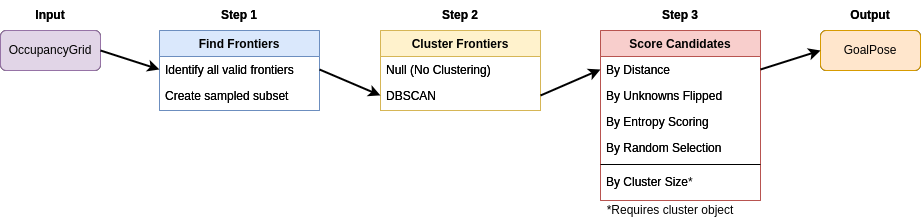

The diagram above was exported from draw.io. Its source (the exported page's mxGraphModel, read from the mxfile embedded in the PNG):
<mxGraphModel dx="1434" dy="830" grid="1" gridSize="10" guides="1" tooltips="1" connect="1" arrows="1" fold="1" page="1" pageScale="1" pageWidth="827" pageHeight="1169" math="0" shadow="0">
  <root>
    <mxCell id="WIyWlLk6GJQsqaUBKTNV-0" />
    <mxCell id="WIyWlLk6GJQsqaUBKTNV-1" parent="WIyWlLk6GJQsqaUBKTNV-0" />
    <mxCell id="zkfFHV4jXpPFQw0GAbJ--0" value="Find Frontiers" style="swimlane;fontStyle=1;align=center;verticalAlign=top;childLayout=stackLayout;horizontal=1;startSize=26;horizontalStack=0;resizeParent=1;resizeLast=0;collapsible=1;marginBottom=0;rounded=0;shadow=0;strokeWidth=1;fillColor=#dae8fc;strokeColor=#6c8ebf;" parent="WIyWlLk6GJQsqaUBKTNV-1" vertex="1">
      <mxGeometry x="159" y="50" width="160" height="80" as="geometry">
        <mxRectangle x="230" y="140" width="160" height="26" as="alternateBounds" />
      </mxGeometry>
    </mxCell>
    <mxCell id="zkfFHV4jXpPFQw0GAbJ--1" value="Identify all valid frontiers" style="text;align=left;verticalAlign=top;spacingLeft=4;spacingRight=4;overflow=hidden;rotatable=0;points=[[0,0.5],[1,0.5]];portConstraint=eastwest;fillColor=none;" parent="zkfFHV4jXpPFQw0GAbJ--0" vertex="1">
      <mxGeometry y="26" width="160" height="26" as="geometry" />
    </mxCell>
    <mxCell id="zkfFHV4jXpPFQw0GAbJ--3" value="Create sampled subset" style="text;align=left;verticalAlign=top;spacingLeft=4;spacingRight=4;overflow=hidden;rotatable=0;points=[[0,0.5],[1,0.5]];portConstraint=eastwest;rounded=0;shadow=0;html=0;fillColor=none;" parent="zkfFHV4jXpPFQw0GAbJ--0" vertex="1">
      <mxGeometry y="52" width="160" height="26" as="geometry" />
    </mxCell>
    <mxCell id="zkfFHV4jXpPFQw0GAbJ--6" value="Cluster Frontiers" style="swimlane;fontStyle=1;align=center;verticalAlign=top;childLayout=stackLayout;horizontal=1;startSize=26;horizontalStack=0;resizeParent=1;resizeLast=0;collapsible=1;marginBottom=0;rounded=0;shadow=0;strokeWidth=1;fillColor=#ffe6cc;strokeColor=#d79b00;" parent="WIyWlLk6GJQsqaUBKTNV-1" vertex="1">
      <mxGeometry x="380" y="50" width="160" height="80" as="geometry">
        <mxRectangle x="130" y="380" width="160" height="26" as="alternateBounds" />
      </mxGeometry>
    </mxCell>
    <mxCell id="zkfFHV4jXpPFQw0GAbJ--7" value="Null (No Clustering)" style="text;align=left;verticalAlign=top;spacingLeft=4;spacingRight=4;overflow=hidden;rotatable=0;points=[[0,0.5],[1,0.5]];portConstraint=eastwest;" parent="zkfFHV4jXpPFQw0GAbJ--6" vertex="1">
      <mxGeometry y="26" width="160" height="26" as="geometry" />
    </mxCell>
    <mxCell id="zkfFHV4jXpPFQw0GAbJ--8" value="DBSCAN" style="text;align=left;verticalAlign=top;spacingLeft=4;spacingRight=4;overflow=hidden;rotatable=0;points=[[0,0.5],[1,0.5]];portConstraint=eastwest;rounded=0;shadow=0;html=0;" parent="zkfFHV4jXpPFQw0GAbJ--6" vertex="1">
      <mxGeometry y="52" width="160" height="26" as="geometry" />
    </mxCell>
    <mxCell id="zkfFHV4jXpPFQw0GAbJ--17" value="Score Candidates" style="swimlane;fontStyle=1;align=center;verticalAlign=top;childLayout=stackLayout;horizontal=1;startSize=26;horizontalStack=0;resizeParent=1;resizeLast=0;collapsible=1;marginBottom=0;rounded=0;shadow=0;strokeWidth=1;fillColor=#f8cecc;strokeColor=#b85450;" parent="WIyWlLk6GJQsqaUBKTNV-1" vertex="1">
      <mxGeometry x="600" y="50" width="160" height="170" as="geometry">
        <mxRectangle x="550" y="140" width="160" height="26" as="alternateBounds" />
      </mxGeometry>
    </mxCell>
    <mxCell id="zkfFHV4jXpPFQw0GAbJ--18" value="By Distance" style="text;align=left;verticalAlign=top;spacingLeft=4;spacingRight=4;overflow=hidden;rotatable=0;points=[[0,0.5],[1,0.5]];portConstraint=eastwest;" parent="zkfFHV4jXpPFQw0GAbJ--17" vertex="1">
      <mxGeometry y="26" width="160" height="26" as="geometry" />
    </mxCell>
    <mxCell id="zkfFHV4jXpPFQw0GAbJ--19" value="By Unknowns Flipped" style="text;align=left;verticalAlign=top;spacingLeft=4;spacingRight=4;overflow=hidden;rotatable=0;points=[[0,0.5],[1,0.5]];portConstraint=eastwest;rounded=0;shadow=0;html=0;" parent="zkfFHV4jXpPFQw0GAbJ--17" vertex="1">
      <mxGeometry y="52" width="160" height="26" as="geometry" />
    </mxCell>
    <mxCell id="zkfFHV4jXpPFQw0GAbJ--20" value="By Entropy Scoring" style="text;align=left;verticalAlign=top;spacingLeft=4;spacingRight=4;overflow=hidden;rotatable=0;points=[[0,0.5],[1,0.5]];portConstraint=eastwest;rounded=0;shadow=0;html=0;" parent="zkfFHV4jXpPFQw0GAbJ--17" vertex="1">
      <mxGeometry y="78" width="160" height="26" as="geometry" />
    </mxCell>
    <mxCell id="zkfFHV4jXpPFQw0GAbJ--21" value="By Random Selection" style="text;align=left;verticalAlign=top;spacingLeft=4;spacingRight=4;overflow=hidden;rotatable=0;points=[[0,0.5],[1,0.5]];portConstraint=eastwest;rounded=0;shadow=0;html=0;" parent="zkfFHV4jXpPFQw0GAbJ--17" vertex="1">
      <mxGeometry y="104" width="160" height="26" as="geometry" />
    </mxCell>
    <mxCell id="zkfFHV4jXpPFQw0GAbJ--23" value="" style="line;html=1;strokeWidth=1;align=left;verticalAlign=middle;spacingTop=-1;spacingLeft=3;spacingRight=3;rotatable=0;labelPosition=right;points=[];portConstraint=eastwest;" parent="zkfFHV4jXpPFQw0GAbJ--17" vertex="1">
      <mxGeometry y="130" width="160" height="8" as="geometry" />
    </mxCell>
    <mxCell id="zkfFHV4jXpPFQw0GAbJ--24" value="By Cluster Size" style="text;align=left;verticalAlign=top;spacingLeft=4;spacingRight=4;overflow=hidden;rotatable=0;points=[[0,0.5],[1,0.5]];portConstraint=eastwest;" parent="zkfFHV4jXpPFQw0GAbJ--17" vertex="1">
      <mxGeometry y="138" width="160" height="26" as="geometry" />
    </mxCell>
    <mxCell id="PE_HKAGVUCMu3cT_DoV4-22" value="OccupancyGrid" style="rounded=1;whiteSpace=wrap;html=1;" parent="WIyWlLk6GJQsqaUBKTNV-1" vertex="1">
      <mxGeometry y="50" width="100" height="40" as="geometry" />
    </mxCell>
    <mxCell id="jo8a5BLjr4N0JU3ZYI9g-0" value="GoalPose" style="rounded=1;whiteSpace=wrap;html=1;" parent="WIyWlLk6GJQsqaUBKTNV-1" vertex="1">
      <mxGeometry x="820" y="50" width="100" height="40" as="geometry" />
    </mxCell>
    <mxCell id="jo8a5BLjr4N0JU3ZYI9g-3" value="&lt;b&gt;Step 1&lt;/b&gt;" style="text;html=1;align=center;verticalAlign=middle;whiteSpace=wrap;rounded=0;" parent="WIyWlLk6GJQsqaUBKTNV-1" vertex="1">
      <mxGeometry x="209" y="20" width="60" height="30" as="geometry" />
    </mxCell>
    <mxCell id="jo8a5BLjr4N0JU3ZYI9g-4" value="&lt;b&gt;Step 3&lt;/b&gt;" style="text;html=1;align=center;verticalAlign=middle;whiteSpace=wrap;rounded=0;" parent="WIyWlLk6GJQsqaUBKTNV-1" vertex="1">
      <mxGeometry x="650" y="20" width="60" height="30" as="geometry" />
    </mxCell>
    <mxCell id="jo8a5BLjr4N0JU3ZYI9g-5" value="&lt;b&gt;Step 2&lt;/b&gt;" style="text;html=1;align=center;verticalAlign=middle;whiteSpace=wrap;rounded=0;" parent="WIyWlLk6GJQsqaUBKTNV-1" vertex="1">
      <mxGeometry x="430" y="20" width="60" height="30" as="geometry" />
    </mxCell>
    <mxCell id="jo8a5BLjr4N0JU3ZYI9g-6" value="&lt;b&gt;Input&lt;/b&gt;" style="text;html=1;align=center;verticalAlign=middle;whiteSpace=wrap;rounded=0;" parent="WIyWlLk6GJQsqaUBKTNV-1" vertex="1">
      <mxGeometry x="20" y="20" width="60" height="30" as="geometry" />
    </mxCell>
    <mxCell id="jo8a5BLjr4N0JU3ZYI9g-7" value="&lt;b&gt;Output&lt;/b&gt;" style="text;html=1;align=center;verticalAlign=middle;whiteSpace=wrap;rounded=0;" parent="WIyWlLk6GJQsqaUBKTNV-1" vertex="1">
      <mxGeometry x="840" y="20" width="60" height="30" as="geometry" />
    </mxCell>
    <mxCell id="lQD1CzFPkPYyPMEO_MRZ-1" value="Find Frontiers" style="swimlane;fontStyle=1;align=center;verticalAlign=top;childLayout=stackLayout;horizontal=1;startSize=26;horizontalStack=0;resizeParent=1;resizeLast=0;collapsible=1;marginBottom=0;rounded=0;shadow=0;strokeWidth=1;fillColor=#dae8fc;strokeColor=#6c8ebf;" vertex="1" parent="WIyWlLk6GJQsqaUBKTNV-1">
      <mxGeometry x="159" y="50" width="160" height="80" as="geometry">
        <mxRectangle x="230" y="140" width="160" height="26" as="alternateBounds" />
      </mxGeometry>
    </mxCell>
    <mxCell id="lQD1CzFPkPYyPMEO_MRZ-2" value="Identify all valid frontiers" style="text;align=left;verticalAlign=top;spacingLeft=4;spacingRight=4;overflow=hidden;rotatable=0;points=[[0,0.5],[1,0.5]];portConstraint=eastwest;fillColor=none;" vertex="1" parent="lQD1CzFPkPYyPMEO_MRZ-1">
      <mxGeometry y="26" width="160" height="26" as="geometry" />
    </mxCell>
    <mxCell id="lQD1CzFPkPYyPMEO_MRZ-3" value="Create sampled subset" style="text;align=left;verticalAlign=top;spacingLeft=4;spacingRight=4;overflow=hidden;rotatable=0;points=[[0,0.5],[1,0.5]];portConstraint=eastwest;rounded=0;shadow=0;html=0;fillColor=none;" vertex="1" parent="lQD1CzFPkPYyPMEO_MRZ-1">
      <mxGeometry y="52" width="160" height="26" as="geometry" />
    </mxCell>
    <mxCell id="lQD1CzFPkPYyPMEO_MRZ-4" value="Cluster Frontiers" style="swimlane;fontStyle=1;align=center;verticalAlign=top;childLayout=stackLayout;horizontal=1;startSize=26;horizontalStack=0;resizeParent=1;resizeLast=0;collapsible=1;marginBottom=0;rounded=0;shadow=0;strokeWidth=1;fillColor=#fff2cc;strokeColor=#d6b656;" vertex="1" parent="WIyWlLk6GJQsqaUBKTNV-1">
      <mxGeometry x="380" y="50" width="160" height="80" as="geometry">
        <mxRectangle x="130" y="380" width="160" height="26" as="alternateBounds" />
      </mxGeometry>
    </mxCell>
    <mxCell id="lQD1CzFPkPYyPMEO_MRZ-5" value="Null (No Clustering)" style="text;align=left;verticalAlign=top;spacingLeft=4;spacingRight=4;overflow=hidden;rotatable=0;points=[[0,0.5],[1,0.5]];portConstraint=eastwest;" vertex="1" parent="lQD1CzFPkPYyPMEO_MRZ-4">
      <mxGeometry y="26" width="160" height="26" as="geometry" />
    </mxCell>
    <mxCell id="lQD1CzFPkPYyPMEO_MRZ-6" value="DBSCAN" style="text;align=left;verticalAlign=top;spacingLeft=4;spacingRight=4;overflow=hidden;rotatable=0;points=[[0,0.5],[1,0.5]];portConstraint=eastwest;rounded=0;shadow=0;html=0;" vertex="1" parent="lQD1CzFPkPYyPMEO_MRZ-4">
      <mxGeometry y="52" width="160" height="26" as="geometry" />
    </mxCell>
    <mxCell id="lQD1CzFPkPYyPMEO_MRZ-7" value="Score Candidates" style="swimlane;fontStyle=1;align=center;verticalAlign=top;childLayout=stackLayout;horizontal=1;startSize=26;horizontalStack=0;resizeParent=1;resizeLast=0;collapsible=1;marginBottom=0;rounded=0;shadow=0;strokeWidth=1;fillColor=#f8cecc;strokeColor=#b85450;" vertex="1" parent="WIyWlLk6GJQsqaUBKTNV-1">
      <mxGeometry x="600" y="50" width="160" height="170" as="geometry">
        <mxRectangle x="550" y="140" width="160" height="26" as="alternateBounds" />
      </mxGeometry>
    </mxCell>
    <mxCell id="lQD1CzFPkPYyPMEO_MRZ-8" value="By Distance" style="text;align=left;verticalAlign=top;spacingLeft=4;spacingRight=4;overflow=hidden;rotatable=0;points=[[0,0.5],[1,0.5]];portConstraint=eastwest;" vertex="1" parent="lQD1CzFPkPYyPMEO_MRZ-7">
      <mxGeometry y="26" width="160" height="26" as="geometry" />
    </mxCell>
    <mxCell id="lQD1CzFPkPYyPMEO_MRZ-9" value="By Unknowns Flipped" style="text;align=left;verticalAlign=top;spacingLeft=4;spacingRight=4;overflow=hidden;rotatable=0;points=[[0,0.5],[1,0.5]];portConstraint=eastwest;rounded=0;shadow=0;html=0;" vertex="1" parent="lQD1CzFPkPYyPMEO_MRZ-7">
      <mxGeometry y="52" width="160" height="26" as="geometry" />
    </mxCell>
    <mxCell id="lQD1CzFPkPYyPMEO_MRZ-10" value="By Entropy Scoring" style="text;align=left;verticalAlign=top;spacingLeft=4;spacingRight=4;overflow=hidden;rotatable=0;points=[[0,0.5],[1,0.5]];portConstraint=eastwest;rounded=0;shadow=0;html=0;" vertex="1" parent="lQD1CzFPkPYyPMEO_MRZ-7">
      <mxGeometry y="78" width="160" height="26" as="geometry" />
    </mxCell>
    <mxCell id="lQD1CzFPkPYyPMEO_MRZ-11" value="By Random Selection" style="text;align=left;verticalAlign=top;spacingLeft=4;spacingRight=4;overflow=hidden;rotatable=0;points=[[0,0.5],[1,0.5]];portConstraint=eastwest;rounded=0;shadow=0;html=0;" vertex="1" parent="lQD1CzFPkPYyPMEO_MRZ-7">
      <mxGeometry y="104" width="160" height="26" as="geometry" />
    </mxCell>
    <mxCell id="lQD1CzFPkPYyPMEO_MRZ-12" value="" style="line;html=1;strokeWidth=1;align=left;verticalAlign=middle;spacingTop=-1;spacingLeft=3;spacingRight=3;rotatable=0;labelPosition=right;points=[];portConstraint=eastwest;" vertex="1" parent="lQD1CzFPkPYyPMEO_MRZ-7">
      <mxGeometry y="130" width="160" height="8" as="geometry" />
    </mxCell>
    <mxCell id="lQD1CzFPkPYyPMEO_MRZ-13" value="By Cluster Size*" style="text;align=left;verticalAlign=top;spacingLeft=4;spacingRight=4;overflow=hidden;rotatable=0;points=[[0,0.5],[1,0.5]];portConstraint=eastwest;" vertex="1" parent="lQD1CzFPkPYyPMEO_MRZ-7">
      <mxGeometry y="138" width="160" height="26" as="geometry" />
    </mxCell>
    <mxCell id="lQD1CzFPkPYyPMEO_MRZ-15" value="OccupancyGrid" style="rounded=1;whiteSpace=wrap;html=1;fillColor=#e1d5e7;strokeColor=#9673a6;" vertex="1" parent="WIyWlLk6GJQsqaUBKTNV-1">
      <mxGeometry y="50" width="100" height="40" as="geometry" />
    </mxCell>
    <mxCell id="lQD1CzFPkPYyPMEO_MRZ-16" value="GoalPose" style="rounded=1;whiteSpace=wrap;html=1;fillColor=#ffe6cc;strokeColor=#d79b00;" vertex="1" parent="WIyWlLk6GJQsqaUBKTNV-1">
      <mxGeometry x="820" y="50" width="100" height="40" as="geometry" />
    </mxCell>
    <mxCell id="lQD1CzFPkPYyPMEO_MRZ-18" value="&lt;b&gt;Step 1&lt;/b&gt;" style="text;html=1;align=center;verticalAlign=middle;whiteSpace=wrap;rounded=0;" vertex="1" parent="WIyWlLk6GJQsqaUBKTNV-1">
      <mxGeometry x="209" y="20" width="60" height="30" as="geometry" />
    </mxCell>
    <mxCell id="lQD1CzFPkPYyPMEO_MRZ-19" value="&lt;b&gt;Step 3&lt;/b&gt;" style="text;html=1;align=center;verticalAlign=middle;whiteSpace=wrap;rounded=0;" vertex="1" parent="WIyWlLk6GJQsqaUBKTNV-1">
      <mxGeometry x="650" y="20" width="60" height="30" as="geometry" />
    </mxCell>
    <mxCell id="lQD1CzFPkPYyPMEO_MRZ-20" value="&lt;b&gt;Step 2&lt;/b&gt;" style="text;html=1;align=center;verticalAlign=middle;whiteSpace=wrap;rounded=0;" vertex="1" parent="WIyWlLk6GJQsqaUBKTNV-1">
      <mxGeometry x="430" y="20" width="60" height="30" as="geometry" />
    </mxCell>
    <mxCell id="lQD1CzFPkPYyPMEO_MRZ-21" value="&lt;b&gt;Input&lt;/b&gt;" style="text;html=1;align=center;verticalAlign=middle;whiteSpace=wrap;rounded=0;" vertex="1" parent="WIyWlLk6GJQsqaUBKTNV-1">
      <mxGeometry x="20" y="20" width="60" height="30" as="geometry" />
    </mxCell>
    <mxCell id="lQD1CzFPkPYyPMEO_MRZ-22" value="&lt;b&gt;Output&lt;/b&gt;" style="text;html=1;align=center;verticalAlign=middle;whiteSpace=wrap;rounded=0;" vertex="1" parent="WIyWlLk6GJQsqaUBKTNV-1">
      <mxGeometry x="840" y="20" width="60" height="30" as="geometry" />
    </mxCell>
    <mxCell id="lQD1CzFPkPYyPMEO_MRZ-24" value="*Requires cluster object" style="text;html=1;align=center;verticalAlign=middle;whiteSpace=wrap;rounded=0;" vertex="1" parent="WIyWlLk6GJQsqaUBKTNV-1">
      <mxGeometry x="600" y="220" width="140" height="20" as="geometry" />
    </mxCell>
    <mxCell id="lQD1CzFPkPYyPMEO_MRZ-25" value="" style="endArrow=classic;html=1;rounded=0;exitX=1;exitY=0.5;exitDx=0;exitDy=0;entryX=0;entryY=0.5;entryDx=0;entryDy=0;strokeWidth=2;" edge="1" parent="WIyWlLk6GJQsqaUBKTNV-1" source="lQD1CzFPkPYyPMEO_MRZ-15" target="lQD1CzFPkPYyPMEO_MRZ-2">
      <mxGeometry width="50" height="50" relative="1" as="geometry">
        <mxPoint x="580" y="450" as="sourcePoint" />
        <mxPoint x="630" y="400" as="targetPoint" />
      </mxGeometry>
    </mxCell>
    <mxCell id="lQD1CzFPkPYyPMEO_MRZ-26" value="" style="endArrow=classic;html=1;rounded=0;strokeWidth=2;exitX=1;exitY=0.5;exitDx=0;exitDy=0;entryX=0;entryY=0.5;entryDx=0;entryDy=0;" edge="1" parent="WIyWlLk6GJQsqaUBKTNV-1" source="lQD1CzFPkPYyPMEO_MRZ-2" target="lQD1CzFPkPYyPMEO_MRZ-6">
      <mxGeometry width="50" height="50" relative="1" as="geometry">
        <mxPoint x="590" y="460" as="sourcePoint" />
        <mxPoint x="640" y="410" as="targetPoint" />
      </mxGeometry>
    </mxCell>
    <mxCell id="lQD1CzFPkPYyPMEO_MRZ-27" value="" style="endArrow=classic;html=1;rounded=0;strokeWidth=2;exitX=1;exitY=0.5;exitDx=0;exitDy=0;entryX=0;entryY=0.5;entryDx=0;entryDy=0;" edge="1" parent="WIyWlLk6GJQsqaUBKTNV-1" source="lQD1CzFPkPYyPMEO_MRZ-6" target="lQD1CzFPkPYyPMEO_MRZ-8">
      <mxGeometry width="50" height="50" relative="1" as="geometry">
        <mxPoint x="600" y="470" as="sourcePoint" />
        <mxPoint x="650" y="420" as="targetPoint" />
      </mxGeometry>
    </mxCell>
    <mxCell id="lQD1CzFPkPYyPMEO_MRZ-28" value="" style="endArrow=classic;html=1;rounded=0;strokeWidth=2;exitX=1;exitY=0.5;exitDx=0;exitDy=0;entryX=0;entryY=0.5;entryDx=0;entryDy=0;" edge="1" parent="WIyWlLk6GJQsqaUBKTNV-1" source="lQD1CzFPkPYyPMEO_MRZ-8" target="lQD1CzFPkPYyPMEO_MRZ-16">
      <mxGeometry width="50" height="50" relative="1" as="geometry">
        <mxPoint x="610" y="480" as="sourcePoint" />
        <mxPoint x="660" y="430" as="targetPoint" />
      </mxGeometry>
    </mxCell>
  </root>
</mxGraphModel>